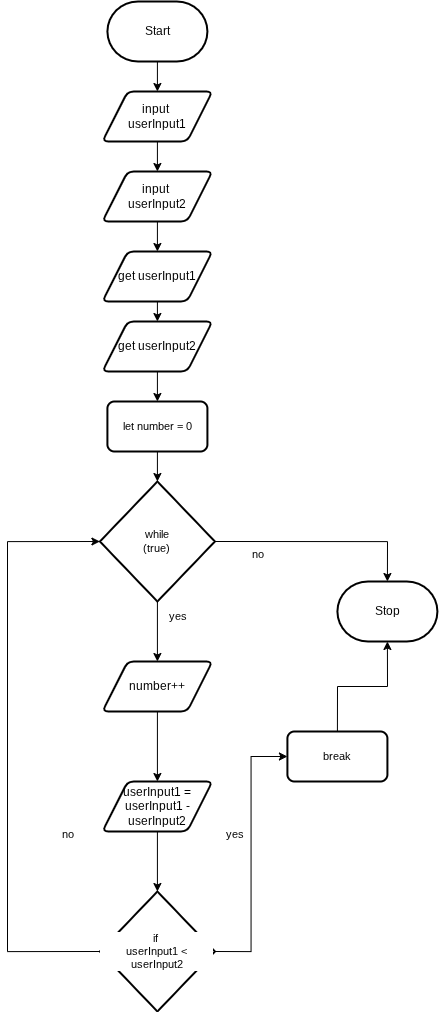

The diagram above was exported from draw.io. Its source (the exported page's mxGraphModel, read from the mxfile embedded in the PNG):
<mxGraphModel dx="1182" dy="769" grid="1" gridSize="10" guides="1" tooltips="1" connect="1" arrows="1" fold="1" page="1" pageScale="1" pageWidth="850" pageHeight="1100" math="0" shadow="0">
  <root>
    <mxCell id="0" />
    <mxCell id="1" parent="0" />
    <mxCell id="2" style="edgeStyle=orthogonalEdgeStyle;shape=connector;curved=0;rounded=0;html=1;exitX=0.5;exitY=1;exitDx=0;exitDy=0;exitPerimeter=0;entryX=0.5;entryY=0;entryDx=0;entryDy=0;strokeColor=default;align=center;verticalAlign=middle;fontFamily=Helvetica;fontSize=11;fontColor=default;labelBackgroundColor=default;endArrow=classic;" edge="1" parent="1" source="3" target="12">
      <mxGeometry relative="1" as="geometry" />
    </mxCell>
    <mxCell id="3" value="Start" style="strokeWidth=2;html=1;shape=mxgraph.flowchart.terminator;whiteSpace=wrap;" vertex="1" parent="1">
      <mxGeometry x="339.90999999999997" y="50" width="100" height="60" as="geometry" />
    </mxCell>
    <mxCell id="4" value="Stop" style="strokeWidth=2;html=1;shape=mxgraph.flowchart.terminator;whiteSpace=wrap;" vertex="1" parent="1">
      <mxGeometry x="569.91" y="630" width="100" height="60" as="geometry" />
    </mxCell>
    <mxCell id="5" style="edgeStyle=orthogonalEdgeStyle;shape=connector;curved=0;rounded=0;html=1;exitX=0.5;exitY=1;exitDx=0;exitDy=0;entryX=0.5;entryY=0;entryDx=0;entryDy=0;strokeColor=default;align=center;verticalAlign=middle;fontFamily=Helvetica;fontSize=11;fontColor=default;labelBackgroundColor=default;endArrow=classic;" edge="1" parent="1" source="6" target="9">
      <mxGeometry relative="1" as="geometry" />
    </mxCell>
    <mxCell id="6" value="get userInput2" style="shape=parallelogram;html=1;strokeWidth=2;perimeter=parallelogramPerimeter;whiteSpace=wrap;rounded=1;arcSize=12;size=0.23;" vertex="1" parent="1">
      <mxGeometry x="334.90999999999997" y="370" width="110" height="50" as="geometry" />
    </mxCell>
    <mxCell id="7" style="edgeStyle=none;html=1;exitX=0.5;exitY=1;exitDx=0;exitDy=0;exitPerimeter=0;entryX=0.5;entryY=0;entryDx=0;entryDy=0;" edge="1" parent="1" source="8" target="30">
      <mxGeometry relative="1" as="geometry" />
    </mxCell>
    <mxCell id="8" value="while&lt;div&gt;(true)&lt;/div&gt;" style="strokeWidth=2;html=1;shape=mxgraph.flowchart.decision;whiteSpace=wrap;fontFamily=Helvetica;fontSize=11;fontColor=default;labelBackgroundColor=default;" vertex="1" parent="1">
      <mxGeometry x="332.40999999999997" y="530" width="115" height="120" as="geometry" />
    </mxCell>
    <mxCell id="9" value="let number = 0" style="rounded=1;whiteSpace=wrap;html=1;absoluteArcSize=1;arcSize=14;strokeWidth=2;fontFamily=Helvetica;fontSize=11;fontColor=default;labelBackgroundColor=default;" vertex="1" parent="1">
      <mxGeometry x="339.90999999999997" y="450" width="100" height="50" as="geometry" />
    </mxCell>
    <mxCell id="10" style="edgeStyle=orthogonalEdgeStyle;shape=connector;curved=0;rounded=0;html=1;exitX=0.5;exitY=1;exitDx=0;exitDy=0;entryX=0.5;entryY=0;entryDx=0;entryDy=0;entryPerimeter=0;strokeColor=default;align=center;verticalAlign=middle;fontFamily=Helvetica;fontSize=11;fontColor=default;labelBackgroundColor=default;endArrow=classic;" edge="1" parent="1" source="9" target="8">
      <mxGeometry relative="1" as="geometry" />
    </mxCell>
    <mxCell id="11" style="edgeStyle=none;html=1;exitX=0.5;exitY=1;exitDx=0;exitDy=0;entryX=0.5;entryY=0;entryDx=0;entryDy=0;" edge="1" parent="1" source="12" target="26">
      <mxGeometry relative="1" as="geometry" />
    </mxCell>
    <mxCell id="12" value="input&amp;nbsp;&lt;div&gt;userInput1&lt;/div&gt;" style="shape=parallelogram;html=1;strokeWidth=2;perimeter=parallelogramPerimeter;whiteSpace=wrap;rounded=1;arcSize=12;size=0.23;" vertex="1" parent="1">
      <mxGeometry x="334.90999999999997" y="140" width="110" height="50" as="geometry" />
    </mxCell>
    <mxCell id="13" value="userInput1 = userInput1 - userInput2" style="shape=parallelogram;html=1;strokeWidth=2;perimeter=parallelogramPerimeter;whiteSpace=wrap;rounded=1;arcSize=12;size=0.23;" vertex="1" parent="1">
      <mxGeometry x="334.90999999999997" y="830" width="110" height="50" as="geometry" />
    </mxCell>
    <mxCell id="14" style="edgeStyle=orthogonalEdgeStyle;shape=connector;curved=0;rounded=0;html=1;exitX=1;exitY=0.5;exitDx=0;exitDy=0;exitPerimeter=0;entryX=0;entryY=0.5;entryDx=0;entryDy=0;strokeColor=default;align=center;verticalAlign=middle;fontFamily=Helvetica;fontSize=11;fontColor=default;labelBackgroundColor=default;endArrow=classic;" edge="1" parent="1" source="15" target="19">
      <mxGeometry relative="1" as="geometry" />
    </mxCell>
    <mxCell id="15" value="if&amp;nbsp;&lt;div&gt;userInput1 &amp;lt; userInput2&lt;/div&gt;" style="strokeWidth=2;html=1;shape=mxgraph.flowchart.decision;whiteSpace=wrap;fontFamily=Helvetica;fontSize=11;fontColor=default;labelBackgroundColor=default;" vertex="1" parent="1">
      <mxGeometry x="332.40999999999997" y="940" width="115" height="120" as="geometry" />
    </mxCell>
    <mxCell id="16" style="edgeStyle=orthogonalEdgeStyle;shape=connector;curved=0;rounded=0;html=1;exitX=0.5;exitY=1;exitDx=0;exitDy=0;entryX=0.5;entryY=0;entryDx=0;entryDy=0;entryPerimeter=0;strokeColor=default;align=center;verticalAlign=middle;fontFamily=Helvetica;fontSize=11;fontColor=default;labelBackgroundColor=default;endArrow=classic;" edge="1" parent="1" source="13" target="15">
      <mxGeometry relative="1" as="geometry" />
    </mxCell>
    <mxCell id="17" style="edgeStyle=orthogonalEdgeStyle;shape=connector;curved=0;rounded=0;html=1;exitX=0;exitY=0.5;exitDx=0;exitDy=0;exitPerimeter=0;entryX=0;entryY=0.5;entryDx=0;entryDy=0;entryPerimeter=0;strokeColor=default;align=center;verticalAlign=middle;fontFamily=Helvetica;fontSize=11;fontColor=default;labelBackgroundColor=default;endArrow=classic;" edge="1" parent="1" source="15" target="8">
      <mxGeometry relative="1" as="geometry">
        <Array as="points">
          <mxPoint x="239.91" y="1000" />
          <mxPoint x="239.91" y="590" />
        </Array>
      </mxGeometry>
    </mxCell>
    <mxCell id="18" style="edgeStyle=orthogonalEdgeStyle;shape=connector;curved=0;rounded=0;html=1;exitX=1;exitY=0.5;exitDx=0;exitDy=0;exitPerimeter=0;entryX=0.5;entryY=0;entryDx=0;entryDy=0;entryPerimeter=0;strokeColor=default;align=center;verticalAlign=middle;fontFamily=Helvetica;fontSize=11;fontColor=default;labelBackgroundColor=default;endArrow=classic;" edge="1" parent="1" source="8" target="4">
      <mxGeometry relative="1" as="geometry" />
    </mxCell>
    <mxCell id="19" value="break" style="rounded=1;whiteSpace=wrap;html=1;absoluteArcSize=1;arcSize=14;strokeWidth=2;fontFamily=Helvetica;fontSize=11;fontColor=default;labelBackgroundColor=default;" vertex="1" parent="1">
      <mxGeometry x="519.91" y="780" width="100" height="50" as="geometry" />
    </mxCell>
    <mxCell id="20" style="edgeStyle=orthogonalEdgeStyle;shape=connector;curved=0;rounded=0;html=1;exitX=0.5;exitY=0;exitDx=0;exitDy=0;entryX=0.5;entryY=1;entryDx=0;entryDy=0;entryPerimeter=0;strokeColor=default;align=center;verticalAlign=middle;fontFamily=Helvetica;fontSize=11;fontColor=default;labelBackgroundColor=default;endArrow=classic;" edge="1" parent="1" source="19" target="4">
      <mxGeometry relative="1" as="geometry" />
    </mxCell>
    <mxCell id="21" value="no" style="text;html=1;align=center;verticalAlign=middle;resizable=0;points=[];autosize=1;strokeColor=none;fillColor=none;fontFamily=Helvetica;fontSize=11;fontColor=default;labelBackgroundColor=default;" vertex="1" parent="1">
      <mxGeometry x="469.90999999999997" y="588" width="40" height="30" as="geometry" />
    </mxCell>
    <mxCell id="22" value="yes" style="text;html=1;align=center;verticalAlign=middle;resizable=0;points=[];autosize=1;strokeColor=none;fillColor=none;fontFamily=Helvetica;fontSize=11;fontColor=default;labelBackgroundColor=default;" vertex="1" parent="1">
      <mxGeometry x="389.90999999999997" y="650" width="40" height="30" as="geometry" />
    </mxCell>
    <mxCell id="23" value="yes" style="text;html=1;align=center;verticalAlign=middle;resizable=0;points=[];autosize=1;strokeColor=none;fillColor=none;fontFamily=Helvetica;fontSize=11;fontColor=default;labelBackgroundColor=default;" vertex="1" parent="1">
      <mxGeometry x="447.40999999999997" y="868" width="40" height="30" as="geometry" />
    </mxCell>
    <mxCell id="24" value="no" style="text;html=1;align=center;verticalAlign=middle;resizable=0;points=[];autosize=1;strokeColor=none;fillColor=none;fontFamily=Helvetica;fontSize=11;fontColor=default;labelBackgroundColor=default;" vertex="1" parent="1">
      <mxGeometry x="279.90999999999997" y="868" width="40" height="30" as="geometry" />
    </mxCell>
    <mxCell id="25" style="edgeStyle=none;html=1;exitX=0.5;exitY=1;exitDx=0;exitDy=0;entryX=0.5;entryY=0;entryDx=0;entryDy=0;" edge="1" parent="1" source="26" target="28">
      <mxGeometry relative="1" as="geometry" />
    </mxCell>
    <mxCell id="26" value="input&amp;nbsp;&lt;div&gt;userInput2&lt;/div&gt;" style="shape=parallelogram;html=1;strokeWidth=2;perimeter=parallelogramPerimeter;whiteSpace=wrap;rounded=1;arcSize=12;size=0.23;" vertex="1" parent="1">
      <mxGeometry x="334.90999999999997" y="220" width="110" height="50" as="geometry" />
    </mxCell>
    <mxCell id="27" style="edgeStyle=none;html=1;exitX=0.5;exitY=1;exitDx=0;exitDy=0;entryX=0.5;entryY=0;entryDx=0;entryDy=0;" edge="1" parent="1" source="28" target="6">
      <mxGeometry relative="1" as="geometry" />
    </mxCell>
    <mxCell id="28" value="get userInput1" style="shape=parallelogram;html=1;strokeWidth=2;perimeter=parallelogramPerimeter;whiteSpace=wrap;rounded=1;arcSize=12;size=0.23;" vertex="1" parent="1">
      <mxGeometry x="334.90999999999997" y="300" width="110" height="50" as="geometry" />
    </mxCell>
    <mxCell id="29" style="edgeStyle=none;html=1;exitX=0.5;exitY=1;exitDx=0;exitDy=0;entryX=0.5;entryY=0;entryDx=0;entryDy=0;" edge="1" parent="1" source="30" target="13">
      <mxGeometry relative="1" as="geometry" />
    </mxCell>
    <mxCell id="30" value="number++" style="shape=parallelogram;html=1;strokeWidth=2;perimeter=parallelogramPerimeter;whiteSpace=wrap;rounded=1;arcSize=12;size=0.23;" vertex="1" parent="1">
      <mxGeometry x="334.90999999999997" y="710" width="110" height="50" as="geometry" />
    </mxCell>
  </root>
</mxGraphModel>